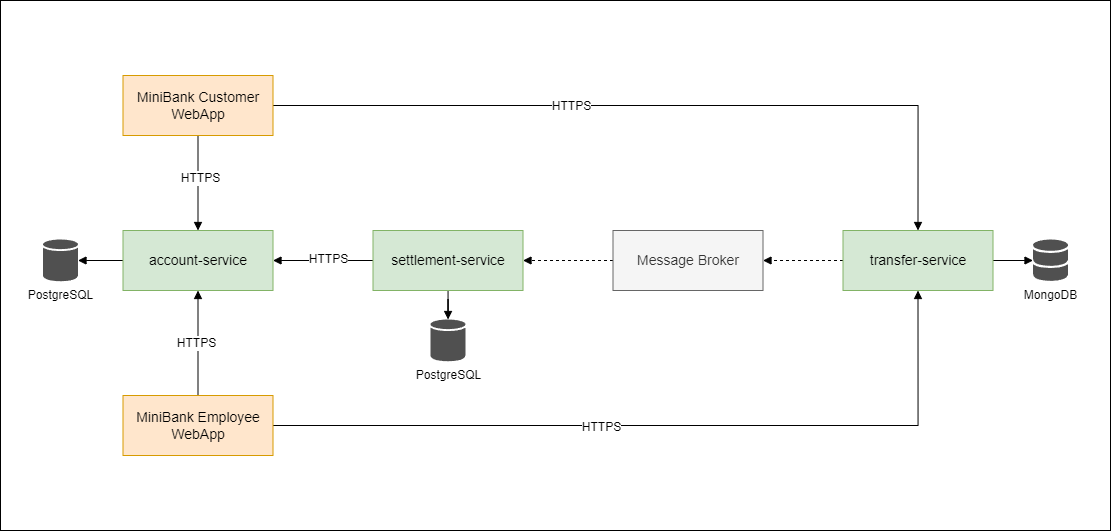

The diagram above was exported from draw.io. Its source (the exported page's mxGraphModel, read from the mxfile embedded in the PNG):
<mxGraphModel dx="2731" dy="1231" grid="1" gridSize="10" guides="1" tooltips="1" connect="1" arrows="1" fold="1" page="1" pageScale="1" pageWidth="1169" pageHeight="827" math="0" shadow="0">
  <root>
    <mxCell id="0" />
    <mxCell id="1" parent="0" />
    <mxCell id="2" value="" style="rounded=0;whiteSpace=wrap;html=1;" vertex="1" parent="1">
      <mxGeometry x="40" y="40" width="1110" height="530" as="geometry" />
    </mxCell>
    <mxCell id="3" style="edgeStyle=orthogonalEdgeStyle;rounded=0;orthogonalLoop=1;jettySize=auto;html=1;endArrow=block;endFill=1;" edge="1" source="6" target="8" parent="1">
      <mxGeometry relative="1" as="geometry" />
    </mxCell>
    <mxCell id="4" value="HTTPS" style="edgeLabel;html=1;align=center;verticalAlign=middle;resizable=0;points=[];fontSize=12;" vertex="1" connectable="0" parent="3">
      <mxGeometry x="-0.0954" y="-2" relative="1" as="geometry">
        <mxPoint as="offset" />
      </mxGeometry>
    </mxCell>
    <mxCell id="5" style="edgeStyle=orthogonalEdgeStyle;rounded=0;orthogonalLoop=1;jettySize=auto;html=1;endArrow=block;endFill=1;" edge="1" source="6" target="26" parent="1">
      <mxGeometry relative="1" as="geometry" />
    </mxCell>
    <mxCell id="6" value="settlement-service" style="rounded=0;whiteSpace=wrap;html=1;fontSize=14;fillColor=#d5e8d4;strokeColor=#82b366;" vertex="1" parent="1">
      <mxGeometry x="412.5" y="270" width="150" height="60" as="geometry" />
    </mxCell>
    <mxCell id="7" style="edgeStyle=orthogonalEdgeStyle;rounded=0;orthogonalLoop=1;jettySize=auto;html=1;endArrow=block;endFill=1;" edge="1" source="8" target="25" parent="1">
      <mxGeometry relative="1" as="geometry" />
    </mxCell>
    <mxCell id="8" value="account-service" style="rounded=0;whiteSpace=wrap;html=1;fontSize=14;fillColor=#d5e8d4;strokeColor=#82b366;" vertex="1" parent="1">
      <mxGeometry x="162.5" y="270" width="150" height="60" as="geometry" />
    </mxCell>
    <mxCell id="9" style="edgeStyle=orthogonalEdgeStyle;rounded=0;orthogonalLoop=1;jettySize=auto;html=1;endArrow=block;endFill=1;dashed=1;" edge="1" source="11" target="23" parent="1">
      <mxGeometry relative="1" as="geometry" />
    </mxCell>
    <mxCell id="10" style="edgeStyle=orthogonalEdgeStyle;rounded=0;orthogonalLoop=1;jettySize=auto;html=1;endArrow=block;endFill=1;" edge="1" source="11" target="24" parent="1">
      <mxGeometry relative="1" as="geometry" />
    </mxCell>
    <mxCell id="11" value="transfer-service" style="rounded=0;whiteSpace=wrap;html=1;fontSize=14;fillColor=#d5e8d4;strokeColor=#82b366;" vertex="1" parent="1">
      <mxGeometry x="882.5" y="270" width="150" height="60" as="geometry" />
    </mxCell>
    <mxCell id="12" style="edgeStyle=orthogonalEdgeStyle;rounded=0;orthogonalLoop=1;jettySize=auto;html=1;endArrow=block;endFill=1;" edge="1" source="16" target="8" parent="1">
      <mxGeometry relative="1" as="geometry" />
    </mxCell>
    <mxCell id="13" value="HTTPS" style="edgeLabel;html=1;align=center;verticalAlign=middle;resizable=0;points=[];fontSize=12;" vertex="1" connectable="0" parent="12">
      <mxGeometry x="-0.12" y="2" relative="1" as="geometry">
        <mxPoint as="offset" />
      </mxGeometry>
    </mxCell>
    <mxCell id="14" style="edgeStyle=orthogonalEdgeStyle;rounded=0;orthogonalLoop=1;jettySize=auto;html=1;entryX=0.5;entryY=0;entryDx=0;entryDy=0;endArrow=block;endFill=1;" edge="1" source="16" target="11" parent="1">
      <mxGeometry relative="1" as="geometry" />
    </mxCell>
    <mxCell id="15" value="HTTPS" style="edgeLabel;html=1;align=center;verticalAlign=middle;resizable=0;points=[];fontSize=12;" vertex="1" connectable="0" parent="14">
      <mxGeometry x="-0.137" y="1" relative="1" as="geometry">
        <mxPoint x="-35" y="1" as="offset" />
      </mxGeometry>
    </mxCell>
    <mxCell id="16" value="MiniBank Customer WebApp" style="rounded=0;whiteSpace=wrap;html=1;fontSize=14;fillColor=#ffe6cc;strokeColor=#d79b00;" vertex="1" parent="1">
      <mxGeometry x="162.5" y="115" width="150" height="60" as="geometry" />
    </mxCell>
    <mxCell id="17" style="edgeStyle=orthogonalEdgeStyle;rounded=0;orthogonalLoop=1;jettySize=auto;html=1;entryX=0.5;entryY=1;entryDx=0;entryDy=0;endArrow=block;endFill=1;" edge="1" source="21" target="8" parent="1">
      <mxGeometry relative="1" as="geometry" />
    </mxCell>
    <mxCell id="18" value="HTTPS" style="edgeLabel;html=1;align=center;verticalAlign=middle;resizable=0;points=[];fontSize=12;" vertex="1" connectable="0" parent="17">
      <mxGeometry x="0.0165" y="2" relative="1" as="geometry">
        <mxPoint as="offset" />
      </mxGeometry>
    </mxCell>
    <mxCell id="19" style="edgeStyle=orthogonalEdgeStyle;rounded=0;orthogonalLoop=1;jettySize=auto;html=1;entryX=0.5;entryY=1;entryDx=0;entryDy=0;endArrow=block;endFill=1;" edge="1" source="21" target="11" parent="1">
      <mxGeometry relative="1" as="geometry" />
    </mxCell>
    <mxCell id="20" value="HTTPS" style="edgeLabel;html=1;align=center;verticalAlign=middle;resizable=0;points=[];fontSize=12;" vertex="1" connectable="0" parent="19">
      <mxGeometry x="-0.1615" y="-1" relative="1" as="geometry">
        <mxPoint as="offset" />
      </mxGeometry>
    </mxCell>
    <mxCell id="21" value="MiniBank Employee WebApp" style="rounded=0;whiteSpace=wrap;html=1;fontSize=14;fillColor=#ffe6cc;strokeColor=#d79b00;" vertex="1" parent="1">
      <mxGeometry x="162.5" y="435" width="150" height="60" as="geometry" />
    </mxCell>
    <mxCell id="22" style="edgeStyle=orthogonalEdgeStyle;rounded=0;orthogonalLoop=1;jettySize=auto;html=1;endArrow=block;endFill=1;dashed=1;" edge="1" source="23" target="6" parent="1">
      <mxGeometry relative="1" as="geometry" />
    </mxCell>
    <mxCell id="23" value="Message Broker" style="rounded=0;whiteSpace=wrap;html=1;fontSize=14;fillColor=#f5f5f5;fontColor=#333333;strokeColor=#666666;" vertex="1" parent="1">
      <mxGeometry x="652.5" y="270" width="150" height="60" as="geometry" />
    </mxCell>
    <mxCell id="24" value="MongoDB" style="sketch=0;shadow=0;dashed=0;html=1;strokeColor=none;fillColor=#505050;labelPosition=center;verticalLabelPosition=bottom;verticalAlign=top;outlineConnect=0;align=center;shape=mxgraph.office.databases.database_mini_2;" vertex="1" parent="1">
      <mxGeometry x="1072.5" y="279" width="35" height="42" as="geometry" />
    </mxCell>
    <mxCell id="25" value="PostgreSQL" style="sketch=0;shadow=0;dashed=0;html=1;strokeColor=none;fillColor=#505050;labelPosition=center;verticalLabelPosition=bottom;verticalAlign=top;outlineConnect=0;align=center;shape=mxgraph.office.databases.database;" vertex="1" parent="1">
      <mxGeometry x="82.5" y="279" width="35" height="42" as="geometry" />
    </mxCell>
    <mxCell id="26" value="PostgreSQL" style="sketch=0;shadow=0;dashed=0;html=1;strokeColor=none;fillColor=#505050;labelPosition=center;verticalLabelPosition=bottom;verticalAlign=top;outlineConnect=0;align=center;shape=mxgraph.office.databases.database;" vertex="1" parent="1">
      <mxGeometry x="470" y="359" width="35" height="42" as="geometry" />
    </mxCell>
  </root>
</mxGraphModel>